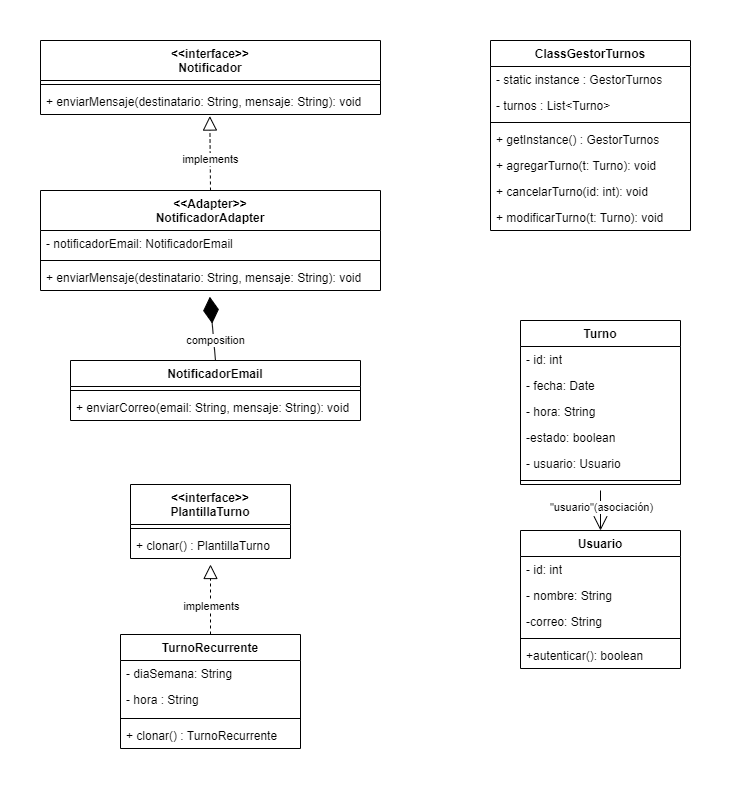

The diagram above was exported from draw.io. Its source (the exported page's mxGraphModel, read from the mxfile embedded in the PNG):
<mxGraphModel dx="1120" dy="1693" grid="1" gridSize="10" guides="1" tooltips="1" connect="1" arrows="1" fold="1" page="1" pageScale="1" pageWidth="827" pageHeight="1169" math="0" shadow="0">
  <root>
    <mxCell id="WIyWlLk6GJQsqaUBKTNV-0" />
    <mxCell id="WIyWlLk6GJQsqaUBKTNV-1" parent="WIyWlLk6GJQsqaUBKTNV-0" />
    <mxCell id="MdR8P892jxWnVX13mhR0-0" value="ClassGestorTurnos" style="swimlane;fontStyle=1;align=center;verticalAlign=top;childLayout=stackLayout;horizontal=1;startSize=26;horizontalStack=0;resizeParent=1;resizeParentMax=0;resizeLast=0;collapsible=1;marginBottom=0;whiteSpace=wrap;html=1;" parent="WIyWlLk6GJQsqaUBKTNV-1" vertex="1">
      <mxGeometry x="550" y="-1060" width="200" height="190" as="geometry" />
    </mxCell>
    <mxCell id="MdR8P892jxWnVX13mhR0-1" value="- static instance : GestorTurnos" style="text;strokeColor=none;fillColor=none;align=left;verticalAlign=top;spacingLeft=4;spacingRight=4;overflow=hidden;rotatable=0;points=[[0,0.5],[1,0.5]];portConstraint=eastwest;whiteSpace=wrap;html=1;" parent="MdR8P892jxWnVX13mhR0-0" vertex="1">
      <mxGeometry y="26" width="200" height="26" as="geometry" />
    </mxCell>
    <mxCell id="MdR8P892jxWnVX13mhR0-16" value="- turnos : List&amp;lt;Turno&amp;gt;" style="text;strokeColor=none;fillColor=none;align=left;verticalAlign=top;spacingLeft=4;spacingRight=4;overflow=hidden;rotatable=0;points=[[0,0.5],[1,0.5]];portConstraint=eastwest;whiteSpace=wrap;html=1;" parent="MdR8P892jxWnVX13mhR0-0" vertex="1">
      <mxGeometry y="52" width="200" height="26" as="geometry" />
    </mxCell>
    <mxCell id="MdR8P892jxWnVX13mhR0-2" value="" style="line;strokeWidth=1;fillColor=none;align=left;verticalAlign=middle;spacingTop=-1;spacingLeft=3;spacingRight=3;rotatable=0;labelPosition=right;points=[];portConstraint=eastwest;strokeColor=inherit;" parent="MdR8P892jxWnVX13mhR0-0" vertex="1">
      <mxGeometry y="78" width="200" height="8" as="geometry" />
    </mxCell>
    <mxCell id="MdR8P892jxWnVX13mhR0-3" value="+ getInstance() : GestorTurnos" style="text;strokeColor=none;fillColor=none;align=left;verticalAlign=top;spacingLeft=4;spacingRight=4;overflow=hidden;rotatable=0;points=[[0,0.5],[1,0.5]];portConstraint=eastwest;whiteSpace=wrap;html=1;" parent="MdR8P892jxWnVX13mhR0-0" vertex="1">
      <mxGeometry y="86" width="200" height="26" as="geometry" />
    </mxCell>
    <mxCell id="MdR8P892jxWnVX13mhR0-17" value="+ agregarTurno(t: Turno): void" style="text;strokeColor=none;fillColor=none;align=left;verticalAlign=top;spacingLeft=4;spacingRight=4;overflow=hidden;rotatable=0;points=[[0,0.5],[1,0.5]];portConstraint=eastwest;whiteSpace=wrap;html=1;" parent="MdR8P892jxWnVX13mhR0-0" vertex="1">
      <mxGeometry y="112" width="200" height="26" as="geometry" />
    </mxCell>
    <mxCell id="MdR8P892jxWnVX13mhR0-18" value="+ cancelarTurno(id: int): void" style="text;strokeColor=none;fillColor=none;align=left;verticalAlign=top;spacingLeft=4;spacingRight=4;overflow=hidden;rotatable=0;points=[[0,0.5],[1,0.5]];portConstraint=eastwest;whiteSpace=wrap;html=1;" parent="MdR8P892jxWnVX13mhR0-0" vertex="1">
      <mxGeometry y="138" width="200" height="26" as="geometry" />
    </mxCell>
    <mxCell id="MdR8P892jxWnVX13mhR0-19" value="+ modificarTurno(t: Turno): void" style="text;strokeColor=none;fillColor=none;align=left;verticalAlign=top;spacingLeft=4;spacingRight=4;overflow=hidden;rotatable=0;points=[[0,0.5],[1,0.5]];portConstraint=eastwest;whiteSpace=wrap;html=1;" parent="MdR8P892jxWnVX13mhR0-0" vertex="1">
      <mxGeometry y="164" width="200" height="26" as="geometry" />
    </mxCell>
    <mxCell id="MdR8P892jxWnVX13mhR0-8" value="TurnoRecurrente" style="swimlane;fontStyle=1;align=center;verticalAlign=top;childLayout=stackLayout;horizontal=1;startSize=26;horizontalStack=0;resizeParent=1;resizeParentMax=0;resizeLast=0;collapsible=1;marginBottom=0;whiteSpace=wrap;html=1;" parent="WIyWlLk6GJQsqaUBKTNV-1" vertex="1">
      <mxGeometry x="180" y="-466" width="180" height="114" as="geometry" />
    </mxCell>
    <mxCell id="MdR8P892jxWnVX13mhR0-9" value="- diaSemana: String" style="text;strokeColor=none;fillColor=none;align=left;verticalAlign=top;spacingLeft=4;spacingRight=4;overflow=hidden;rotatable=0;points=[[0,0.5],[1,0.5]];portConstraint=eastwest;whiteSpace=wrap;html=1;" parent="MdR8P892jxWnVX13mhR0-8" vertex="1">
      <mxGeometry y="26" width="180" height="26" as="geometry" />
    </mxCell>
    <mxCell id="MdR8P892jxWnVX13mhR0-20" value="- hora : String" style="text;strokeColor=none;fillColor=none;align=left;verticalAlign=top;spacingLeft=4;spacingRight=4;overflow=hidden;rotatable=0;points=[[0,0.5],[1,0.5]];portConstraint=eastwest;whiteSpace=wrap;html=1;" parent="MdR8P892jxWnVX13mhR0-8" vertex="1">
      <mxGeometry y="52" width="180" height="28" as="geometry" />
    </mxCell>
    <mxCell id="MdR8P892jxWnVX13mhR0-10" value="" style="line;strokeWidth=1;fillColor=none;align=left;verticalAlign=middle;spacingTop=-1;spacingLeft=3;spacingRight=3;rotatable=0;labelPosition=right;points=[];portConstraint=eastwest;strokeColor=inherit;" parent="MdR8P892jxWnVX13mhR0-8" vertex="1">
      <mxGeometry y="80" width="180" height="8" as="geometry" />
    </mxCell>
    <mxCell id="MdR8P892jxWnVX13mhR0-11" value="+ clonar() : TurnoRecurrente" style="text;strokeColor=none;fillColor=none;align=left;verticalAlign=top;spacingLeft=4;spacingRight=4;overflow=hidden;rotatable=0;points=[[0,0.5],[1,0.5]];portConstraint=eastwest;whiteSpace=wrap;html=1;" parent="MdR8P892jxWnVX13mhR0-8" vertex="1">
      <mxGeometry y="88" width="180" height="26" as="geometry" />
    </mxCell>
    <mxCell id="MdR8P892jxWnVX13mhR0-12" value="&amp;lt;&amp;lt;interface&amp;gt;&amp;gt;&lt;br&gt;PlantillaTurno" style="swimlane;fontStyle=1;align=center;verticalAlign=top;childLayout=stackLayout;horizontal=1;startSize=40;horizontalStack=0;resizeParent=1;resizeParentMax=0;resizeLast=0;collapsible=1;marginBottom=0;whiteSpace=wrap;html=1;" parent="WIyWlLk6GJQsqaUBKTNV-1" vertex="1">
      <mxGeometry x="190" y="-616" width="160" height="74" as="geometry" />
    </mxCell>
    <mxCell id="MdR8P892jxWnVX13mhR0-14" value="" style="line;strokeWidth=1;fillColor=none;align=left;verticalAlign=middle;spacingTop=-1;spacingLeft=3;spacingRight=3;rotatable=0;labelPosition=right;points=[];portConstraint=eastwest;strokeColor=inherit;" parent="MdR8P892jxWnVX13mhR0-12" vertex="1">
      <mxGeometry y="40" width="160" height="8" as="geometry" />
    </mxCell>
    <mxCell id="MdR8P892jxWnVX13mhR0-15" value="+ clonar() : PlantillaTurno" style="text;strokeColor=none;fillColor=none;align=left;verticalAlign=top;spacingLeft=4;spacingRight=4;overflow=hidden;rotatable=0;points=[[0,0.5],[1,0.5]];portConstraint=eastwest;whiteSpace=wrap;html=1;" parent="MdR8P892jxWnVX13mhR0-12" vertex="1">
      <mxGeometry y="48" width="160" height="26" as="geometry" />
    </mxCell>
    <mxCell id="MdR8P892jxWnVX13mhR0-21" value="" style="endArrow=block;dashed=1;endFill=0;endSize=12;html=1;rounded=0;exitX=0.5;exitY=0;exitDx=0;exitDy=0;entryX=0.5;entryY=1.231;entryDx=0;entryDy=0;entryPerimeter=0;" parent="WIyWlLk6GJQsqaUBKTNV-1" source="MdR8P892jxWnVX13mhR0-8" target="MdR8P892jxWnVX13mhR0-15" edge="1">
      <mxGeometry width="160" relative="1" as="geometry">
        <mxPoint x="220" y="-496" as="sourcePoint" />
        <mxPoint x="380" y="-496" as="targetPoint" />
      </mxGeometry>
    </mxCell>
    <mxCell id="MdR8P892jxWnVX13mhR0-22" value="implements" style="edgeLabel;html=1;align=center;verticalAlign=middle;resizable=0;points=[];" parent="MdR8P892jxWnVX13mhR0-21" vertex="1" connectable="0">
      <mxGeometry x="-0.1714" relative="1" as="geometry">
        <mxPoint as="offset" />
      </mxGeometry>
    </mxCell>
    <mxCell id="MdR8P892jxWnVX13mhR0-23" value="&amp;lt;&amp;lt;interface&amp;gt;&amp;gt;&lt;br&gt;Notificador" style="swimlane;fontStyle=1;align=center;verticalAlign=top;childLayout=stackLayout;horizontal=1;startSize=40;horizontalStack=0;resizeParent=1;resizeParentMax=0;resizeLast=0;collapsible=1;marginBottom=0;whiteSpace=wrap;html=1;" parent="WIyWlLk6GJQsqaUBKTNV-1" vertex="1">
      <mxGeometry x="100" y="-1060" width="340" height="74" as="geometry" />
    </mxCell>
    <mxCell id="MdR8P892jxWnVX13mhR0-25" value="" style="line;strokeWidth=1;fillColor=none;align=left;verticalAlign=middle;spacingTop=-1;spacingLeft=3;spacingRight=3;rotatable=0;labelPosition=right;points=[];portConstraint=eastwest;strokeColor=inherit;" parent="MdR8P892jxWnVX13mhR0-23" vertex="1">
      <mxGeometry y="40" width="340" height="8" as="geometry" />
    </mxCell>
    <mxCell id="MdR8P892jxWnVX13mhR0-26" value="+ enviarMensaje(destinatario: String, mensaje: String): void" style="text;strokeColor=none;fillColor=none;align=left;verticalAlign=top;spacingLeft=4;spacingRight=4;overflow=hidden;rotatable=0;points=[[0,0.5],[1,0.5]];portConstraint=eastwest;whiteSpace=wrap;html=1;" parent="MdR8P892jxWnVX13mhR0-23" vertex="1">
      <mxGeometry y="48" width="340" height="26" as="geometry" />
    </mxCell>
    <mxCell id="MdR8P892jxWnVX13mhR0-27" value="&amp;lt;&amp;lt;Adapter&amp;gt;&amp;gt;&lt;br&gt;NotificadorAdapter" style="swimlane;fontStyle=1;align=center;verticalAlign=top;childLayout=stackLayout;horizontal=1;startSize=40;horizontalStack=0;resizeParent=1;resizeParentMax=0;resizeLast=0;collapsible=1;marginBottom=0;whiteSpace=wrap;html=1;" parent="WIyWlLk6GJQsqaUBKTNV-1" vertex="1">
      <mxGeometry x="100" y="-910" width="340" height="100" as="geometry" />
    </mxCell>
    <mxCell id="MdR8P892jxWnVX13mhR0-28" value="- notificadorEmail: NotificadorEmail" style="text;strokeColor=none;fillColor=none;align=left;verticalAlign=top;spacingLeft=4;spacingRight=4;overflow=hidden;rotatable=0;points=[[0,0.5],[1,0.5]];portConstraint=eastwest;whiteSpace=wrap;html=1;" parent="MdR8P892jxWnVX13mhR0-27" vertex="1">
      <mxGeometry y="40" width="340" height="26" as="geometry" />
    </mxCell>
    <mxCell id="MdR8P892jxWnVX13mhR0-29" value="" style="line;strokeWidth=1;fillColor=none;align=left;verticalAlign=middle;spacingTop=-1;spacingLeft=3;spacingRight=3;rotatable=0;labelPosition=right;points=[];portConstraint=eastwest;strokeColor=inherit;" parent="MdR8P892jxWnVX13mhR0-27" vertex="1">
      <mxGeometry y="66" width="340" height="8" as="geometry" />
    </mxCell>
    <mxCell id="MdR8P892jxWnVX13mhR0-30" value="+ enviarMensaje(destinatario: String, mensaje: String): void" style="text;strokeColor=none;fillColor=none;align=left;verticalAlign=top;spacingLeft=4;spacingRight=4;overflow=hidden;rotatable=0;points=[[0,0.5],[1,0.5]];portConstraint=eastwest;whiteSpace=wrap;html=1;" parent="MdR8P892jxWnVX13mhR0-27" vertex="1">
      <mxGeometry y="74" width="340" height="26" as="geometry" />
    </mxCell>
    <mxCell id="MdR8P892jxWnVX13mhR0-31" value="NotificadorEmail" style="swimlane;fontStyle=1;align=center;verticalAlign=top;childLayout=stackLayout;horizontal=1;startSize=26;horizontalStack=0;resizeParent=1;resizeParentMax=0;resizeLast=0;collapsible=1;marginBottom=0;whiteSpace=wrap;html=1;" parent="WIyWlLk6GJQsqaUBKTNV-1" vertex="1">
      <mxGeometry x="130" y="-740" width="290" height="60" as="geometry" />
    </mxCell>
    <mxCell id="MdR8P892jxWnVX13mhR0-33" value="" style="line;strokeWidth=1;fillColor=none;align=left;verticalAlign=middle;spacingTop=-1;spacingLeft=3;spacingRight=3;rotatable=0;labelPosition=right;points=[];portConstraint=eastwest;strokeColor=inherit;" parent="MdR8P892jxWnVX13mhR0-31" vertex="1">
      <mxGeometry y="26" width="290" height="8" as="geometry" />
    </mxCell>
    <mxCell id="MdR8P892jxWnVX13mhR0-34" value="+ enviarCorreo(email: String, mensaje: String): void" style="text;strokeColor=none;fillColor=none;align=left;verticalAlign=top;spacingLeft=4;spacingRight=4;overflow=hidden;rotatable=0;points=[[0,0.5],[1,0.5]];portConstraint=eastwest;whiteSpace=wrap;html=1;" parent="MdR8P892jxWnVX13mhR0-31" vertex="1">
      <mxGeometry y="34" width="290" height="26" as="geometry" />
    </mxCell>
    <mxCell id="MdR8P892jxWnVX13mhR0-35" value="" style="endArrow=diamondThin;endFill=1;endSize=24;html=1;rounded=0;exitX=0.5;exitY=0;exitDx=0;exitDy=0;entryX=0.498;entryY=1.238;entryDx=0;entryDy=0;entryPerimeter=0;" parent="WIyWlLk6GJQsqaUBKTNV-1" source="MdR8P892jxWnVX13mhR0-31" target="MdR8P892jxWnVX13mhR0-30" edge="1">
      <mxGeometry width="160" relative="1" as="geometry">
        <mxPoint x="190" y="-730" as="sourcePoint" />
        <mxPoint x="350" y="-730" as="targetPoint" />
      </mxGeometry>
    </mxCell>
    <mxCell id="MdR8P892jxWnVX13mhR0-36" value="composition" style="edgeLabel;html=1;align=center;verticalAlign=middle;resizable=0;points=[];" parent="MdR8P892jxWnVX13mhR0-35" vertex="1" connectable="0">
      <mxGeometry x="-0.3661" y="-1" relative="1" as="geometry">
        <mxPoint as="offset" />
      </mxGeometry>
    </mxCell>
    <mxCell id="MdR8P892jxWnVX13mhR0-37" value="" style="endArrow=block;dashed=1;endFill=0;endSize=12;html=1;rounded=0;exitX=0.5;exitY=0;exitDx=0;exitDy=0;entryX=0.498;entryY=1.059;entryDx=0;entryDy=0;entryPerimeter=0;" parent="WIyWlLk6GJQsqaUBKTNV-1" source="MdR8P892jxWnVX13mhR0-27" target="MdR8P892jxWnVX13mhR0-26" edge="1">
      <mxGeometry width="160" relative="1" as="geometry">
        <mxPoint x="200" y="-830" as="sourcePoint" />
        <mxPoint x="360" y="-830" as="targetPoint" />
      </mxGeometry>
    </mxCell>
    <mxCell id="MdR8P892jxWnVX13mhR0-38" value="implements" style="edgeLabel;html=1;align=center;verticalAlign=middle;resizable=0;points=[];" parent="MdR8P892jxWnVX13mhR0-37" vertex="1" connectable="0">
      <mxGeometry x="-0.1508" relative="1" as="geometry">
        <mxPoint as="offset" />
      </mxGeometry>
    </mxCell>
    <mxCell id="MdR8P892jxWnVX13mhR0-39" value="Usuario" style="swimlane;fontStyle=1;align=center;verticalAlign=top;childLayout=stackLayout;horizontal=1;startSize=26;horizontalStack=0;resizeParent=1;resizeParentMax=0;resizeLast=0;collapsible=1;marginBottom=0;whiteSpace=wrap;html=1;" parent="WIyWlLk6GJQsqaUBKTNV-1" vertex="1">
      <mxGeometry x="580" y="-570" width="160" height="138" as="geometry" />
    </mxCell>
    <mxCell id="MdR8P892jxWnVX13mhR0-40" value="- id: int" style="text;strokeColor=none;fillColor=none;align=left;verticalAlign=top;spacingLeft=4;spacingRight=4;overflow=hidden;rotatable=0;points=[[0,0.5],[1,0.5]];portConstraint=eastwest;whiteSpace=wrap;html=1;" parent="MdR8P892jxWnVX13mhR0-39" vertex="1">
      <mxGeometry y="26" width="160" height="26" as="geometry" />
    </mxCell>
    <mxCell id="MdR8P892jxWnVX13mhR0-54" value="- nombre: String" style="text;strokeColor=none;fillColor=none;align=left;verticalAlign=top;spacingLeft=4;spacingRight=4;overflow=hidden;rotatable=0;points=[[0,0.5],[1,0.5]];portConstraint=eastwest;whiteSpace=wrap;html=1;" parent="MdR8P892jxWnVX13mhR0-39" vertex="1">
      <mxGeometry y="52" width="160" height="26" as="geometry" />
    </mxCell>
    <mxCell id="MdR8P892jxWnVX13mhR0-55" value="-correo: String" style="text;strokeColor=none;fillColor=none;align=left;verticalAlign=top;spacingLeft=4;spacingRight=4;overflow=hidden;rotatable=0;points=[[0,0.5],[1,0.5]];portConstraint=eastwest;whiteSpace=wrap;html=1;" parent="MdR8P892jxWnVX13mhR0-39" vertex="1">
      <mxGeometry y="78" width="160" height="26" as="geometry" />
    </mxCell>
    <mxCell id="MdR8P892jxWnVX13mhR0-41" value="" style="line;strokeWidth=1;fillColor=none;align=left;verticalAlign=middle;spacingTop=-1;spacingLeft=3;spacingRight=3;rotatable=0;labelPosition=right;points=[];portConstraint=eastwest;strokeColor=inherit;" parent="MdR8P892jxWnVX13mhR0-39" vertex="1">
      <mxGeometry y="104" width="160" height="8" as="geometry" />
    </mxCell>
    <mxCell id="MdR8P892jxWnVX13mhR0-42" value="+autenticar(): boolean" style="text;strokeColor=none;fillColor=none;align=left;verticalAlign=top;spacingLeft=4;spacingRight=4;overflow=hidden;rotatable=0;points=[[0,0.5],[1,0.5]];portConstraint=eastwest;whiteSpace=wrap;html=1;" parent="MdR8P892jxWnVX13mhR0-39" vertex="1">
      <mxGeometry y="112" width="160" height="26" as="geometry" />
    </mxCell>
    <mxCell id="MdR8P892jxWnVX13mhR0-43" value="Turno" style="swimlane;fontStyle=1;align=center;verticalAlign=top;childLayout=stackLayout;horizontal=1;startSize=26;horizontalStack=0;resizeParent=1;resizeParentMax=0;resizeLast=0;collapsible=1;marginBottom=0;whiteSpace=wrap;html=1;" parent="WIyWlLk6GJQsqaUBKTNV-1" vertex="1">
      <mxGeometry x="580" y="-780" width="160" height="164" as="geometry" />
    </mxCell>
    <mxCell id="MdR8P892jxWnVX13mhR0-44" value="- id: int" style="text;strokeColor=none;fillColor=none;align=left;verticalAlign=top;spacingLeft=4;spacingRight=4;overflow=hidden;rotatable=0;points=[[0,0.5],[1,0.5]];portConstraint=eastwest;whiteSpace=wrap;html=1;" parent="MdR8P892jxWnVX13mhR0-43" vertex="1">
      <mxGeometry y="26" width="160" height="26" as="geometry" />
    </mxCell>
    <mxCell id="MdR8P892jxWnVX13mhR0-51" value="- fecha: Date" style="text;strokeColor=none;fillColor=none;align=left;verticalAlign=top;spacingLeft=4;spacingRight=4;overflow=hidden;rotatable=0;points=[[0,0.5],[1,0.5]];portConstraint=eastwest;whiteSpace=wrap;html=1;" parent="MdR8P892jxWnVX13mhR0-43" vertex="1">
      <mxGeometry y="52" width="160" height="26" as="geometry" />
    </mxCell>
    <mxCell id="MdR8P892jxWnVX13mhR0-47" value="- hora: String" style="text;strokeColor=none;fillColor=none;align=left;verticalAlign=top;spacingLeft=4;spacingRight=4;overflow=hidden;rotatable=0;points=[[0,0.5],[1,0.5]];portConstraint=eastwest;whiteSpace=wrap;html=1;" parent="MdR8P892jxWnVX13mhR0-43" vertex="1">
      <mxGeometry y="78" width="160" height="26" as="geometry" />
    </mxCell>
    <mxCell id="MdR8P892jxWnVX13mhR0-53" value="-estado: boolean" style="text;strokeColor=none;fillColor=none;align=left;verticalAlign=top;spacingLeft=4;spacingRight=4;overflow=hidden;rotatable=0;points=[[0,0.5],[1,0.5]];portConstraint=eastwest;whiteSpace=wrap;html=1;" parent="MdR8P892jxWnVX13mhR0-43" vertex="1">
      <mxGeometry y="104" width="160" height="26" as="geometry" />
    </mxCell>
    <mxCell id="MdR8P892jxWnVX13mhR0-52" value="- usuario: Usuario" style="text;strokeColor=none;fillColor=none;align=left;verticalAlign=top;spacingLeft=4;spacingRight=4;overflow=hidden;rotatable=0;points=[[0,0.5],[1,0.5]];portConstraint=eastwest;whiteSpace=wrap;html=1;" parent="MdR8P892jxWnVX13mhR0-43" vertex="1">
      <mxGeometry y="130" width="160" height="26" as="geometry" />
    </mxCell>
    <mxCell id="MdR8P892jxWnVX13mhR0-45" value="" style="line;strokeWidth=1;fillColor=none;align=left;verticalAlign=middle;spacingTop=-1;spacingLeft=3;spacingRight=3;rotatable=0;labelPosition=right;points=[];portConstraint=eastwest;strokeColor=inherit;" parent="MdR8P892jxWnVX13mhR0-43" vertex="1">
      <mxGeometry y="156" width="160" height="8" as="geometry" />
    </mxCell>
    <mxCell id="MdR8P892jxWnVX13mhR0-56" value="" style="endArrow=open;endFill=1;endSize=12;html=1;rounded=0;entryX=0.5;entryY=0;entryDx=0;entryDy=0;" parent="WIyWlLk6GJQsqaUBKTNV-1" target="MdR8P892jxWnVX13mhR0-39" edge="1">
      <mxGeometry width="160" relative="1" as="geometry">
        <mxPoint x="660" y="-610" as="sourcePoint" />
        <mxPoint x="630" y="-500" as="targetPoint" />
      </mxGeometry>
    </mxCell>
    <mxCell id="MdR8P892jxWnVX13mhR0-57" value="&quot;usuario&quot;(asociación)" style="edgeLabel;html=1;align=center;verticalAlign=middle;resizable=0;points=[];" parent="MdR8P892jxWnVX13mhR0-56" vertex="1" connectable="0">
      <mxGeometry x="-0.2222" relative="1" as="geometry">
        <mxPoint as="offset" />
      </mxGeometry>
    </mxCell>
  </root>
</mxGraphModel>